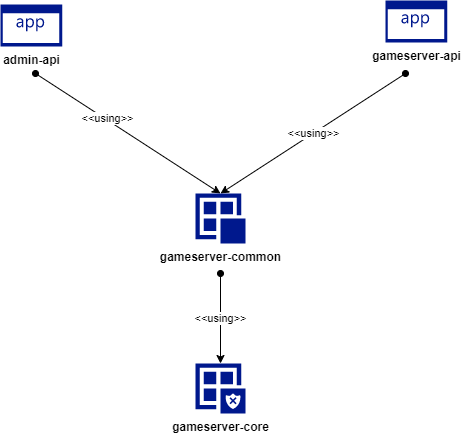

The diagram above was exported from draw.io. Its source (the exported page's mxGraphModel, read from the mxfile embedded in the PNG):
<mxGraphModel dx="1102" dy="593" grid="1" gridSize="10" guides="1" tooltips="1" connect="1" arrows="1" fold="1" page="1" pageScale="1" pageWidth="850" pageHeight="1100" math="0" shadow="0">
  <root>
    <mxCell id="0" />
    <mxCell id="1" parent="0" />
    <mxCell id="BG_5MQsqhHzL1ZL4-brJ-1" style="edgeStyle=none;rounded=0;orthogonalLoop=1;jettySize=auto;html=1;entryX=0.5;entryY=0;entryDx=0;entryDy=0;entryPerimeter=0;startArrow=oval;startFill=1;" parent="1" target="BG_5MQsqhHzL1ZL4-brJ-5" edge="1">
      <mxGeometry relative="1" as="geometry">
        <mxPoint x="115" y="133" as="sourcePoint" />
        <mxPoint x="300" y="213" as="targetPoint" />
      </mxGeometry>
    </mxCell>
    <mxCell id="BG_5MQsqhHzL1ZL4-brJ-2" value="&amp;lt;&amp;lt;using&amp;gt;&amp;gt;" style="edgeLabel;html=1;align=center;verticalAlign=middle;resizable=0;points=[];" parent="BG_5MQsqhHzL1ZL4-brJ-1" vertex="1" connectable="0">
      <mxGeometry x="-0.2416" y="2" relative="1" as="geometry">
        <mxPoint as="offset" />
      </mxGeometry>
    </mxCell>
    <mxCell id="BG_5MQsqhHzL1ZL4-brJ-3" value="&amp;lt;&amp;lt;using&amp;gt;&amp;gt;" style="edgeStyle=none;rounded=0;orthogonalLoop=1;jettySize=auto;html=1;entryX=0.5;entryY=0;entryDx=0;entryDy=0;entryPerimeter=0;startArrow=oval;startFill=1;" parent="1" target="BG_5MQsqhHzL1ZL4-brJ-5" edge="1">
      <mxGeometry relative="1" as="geometry">
        <mxPoint x="485" y="133" as="sourcePoint" />
      </mxGeometry>
    </mxCell>
    <mxCell id="BG_5MQsqhHzL1ZL4-brJ-4" value="&amp;lt;&amp;lt;using&amp;gt;&amp;gt;" style="edgeStyle=none;rounded=0;orthogonalLoop=1;jettySize=auto;html=1;entryX=0.5;entryY=0;entryDx=0;entryDy=0;entryPerimeter=0;startArrow=oval;startFill=1;" parent="1" target="BG_5MQsqhHzL1ZL4-brJ-9" edge="1">
      <mxGeometry relative="1" as="geometry">
        <mxPoint x="300" y="333" as="sourcePoint" />
      </mxGeometry>
    </mxCell>
    <mxCell id="BG_5MQsqhHzL1ZL4-brJ-5" value="gameserver-common" style="sketch=0;pointerEvents=1;shadow=0;dashed=0;html=1;strokeColor=none;labelPosition=center;verticalLabelPosition=bottom;verticalAlign=top;align=center;fillColor=#00188D;shape=mxgraph.mscae.intune.apps;fontStyle=1" parent="1" vertex="1">
      <mxGeometry x="275" y="253" width="50" height="50" as="geometry" />
    </mxCell>
    <mxCell id="BG_5MQsqhHzL1ZL4-brJ-6" value="gameserver-api" style="sketch=0;aspect=fixed;pointerEvents=1;shadow=0;dashed=0;html=1;strokeColor=none;labelPosition=center;verticalLabelPosition=bottom;verticalAlign=top;align=center;fillColor=#00188D;shape=mxgraph.mscae.enterprise.application;fontColor=#000000;fontStyle=1" parent="1" vertex="1">
      <mxGeometry x="465" y="60" width="61.76" height="42" as="geometry" />
    </mxCell>
    <mxCell id="BG_5MQsqhHzL1ZL4-brJ-7" value="admin-api" style="sketch=0;aspect=fixed;pointerEvents=1;shadow=0;dashed=0;html=1;strokeColor=none;labelPosition=center;verticalLabelPosition=bottom;verticalAlign=top;align=center;fillColor=#00188D;shape=mxgraph.mscae.enterprise.application;fontColor=#000000;fontStyle=1" parent="1" vertex="1">
      <mxGeometry x="80" y="64" width="61.76" height="42" as="geometry" />
    </mxCell>
    <mxCell id="BG_5MQsqhHzL1ZL4-brJ-8" value="" style="group" parent="1" vertex="1" connectable="0">
      <mxGeometry x="275" y="423" width="50" height="50" as="geometry" />
    </mxCell>
    <mxCell id="BG_5MQsqhHzL1ZL4-brJ-9" value="gameserver-core" style="sketch=0;pointerEvents=1;shadow=0;dashed=0;html=1;labelPosition=center;verticalLabelPosition=bottom;verticalAlign=top;align=center;shape=mxgraph.mscae.intune.apps;fillColor=#00188D;strokeColor=none;fontStyle=1" parent="BG_5MQsqhHzL1ZL4-brJ-8" vertex="1">
      <mxGeometry width="50" height="50" as="geometry" />
    </mxCell>
    <mxCell id="BG_5MQsqhHzL1ZL4-brJ-10" value="" style="sketch=0;pointerEvents=1;shadow=0;dashed=0;html=1;strokeColor=none;labelPosition=center;verticalLabelPosition=bottom;verticalAlign=top;align=center;fillColor=#FFFFFF;shape=mxgraph.mscae.oms.malware_assessment" parent="BG_5MQsqhHzL1ZL4-brJ-8" vertex="1">
      <mxGeometry x="30" y="30" width="14.97" height="15.48" as="geometry" />
    </mxCell>
  </root>
</mxGraphModel>